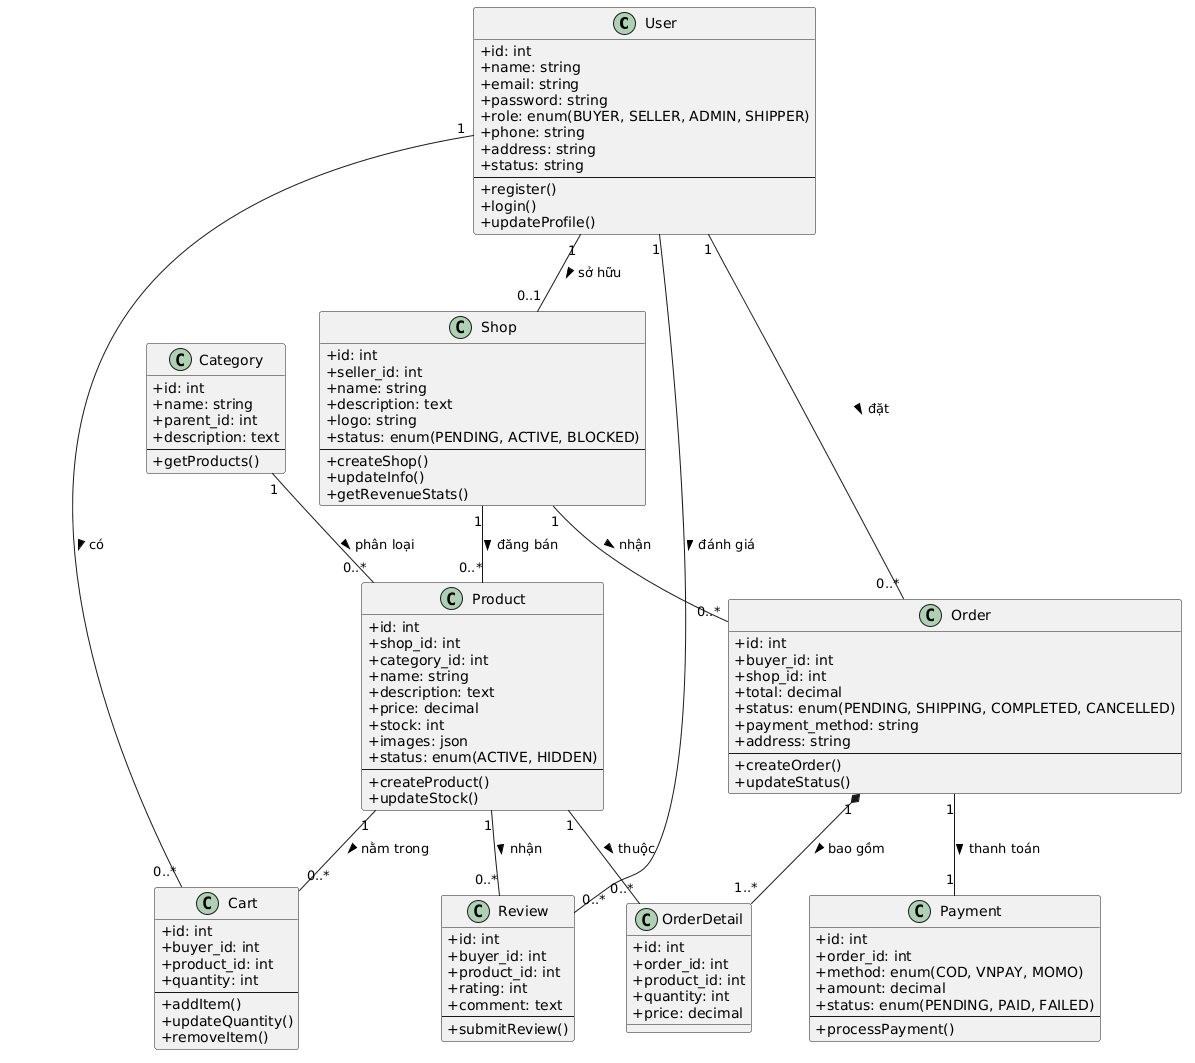

The diagram above was rendered by PlantUML. Its source (embedded in the PNG):
@startuml
skinparam classAttributeIconSize 0
skinparam shadowing false

class User {
    +id: int
    +name: string
    +email: string
    +password: string
    +role: enum(BUYER, SELLER, ADMIN, SHIPPER)
    +phone: string
    +address: string
    +status: string
    --
    +register()
    +login()
    +updateProfile()
}

class Shop {
    +id: int
    +seller_id: int
    +name: string
    +description: text
    +logo: string
    +status: enum(PENDING, ACTIVE, BLOCKED)
    --
    +createShop()
    +updateInfo()
    +getRevenueStats()
}

class Category {
    +id: int
    +name: string
    +parent_id: int
    +description: text
    --
    +getProducts()
}

class Product {
    +id: int
    +shop_id: int
    +category_id: int
    +name: string
    +description: text
    +price: decimal
    +stock: int
    +images: json
    +status: enum(ACTIVE, HIDDEN)
    --
    +createProduct()
    +updateStock()
}

class Cart {
    +id: int
    +buyer_id: int
    +product_id: int
    +quantity: int
    --
    +addItem()
    +updateQuantity()
    +removeItem()
}

class Order {
    +id: int
    +buyer_id: int
    +shop_id: int
    +total: decimal
    +status: enum(PENDING, SHIPPING, COMPLETED, CANCELLED)
    +payment_method: string
    +address: string
    --
    +createOrder()
    +updateStatus()
}

class OrderDetail {
    +id: int
    +order_id: int
    +product_id: int
    +quantity: int
    +price: decimal
}

class Payment {
    +id: int
    +order_id: int
    +method: enum(COD, VNPAY, MOMO)
    +amount: decimal
    +status: enum(PENDING, PAID, FAILED)
    --
    +processPayment()
}

class Review {
    +id: int
    +buyer_id: int
    +product_id: int
    +rating: int
    +comment: text
    --
    +submitReview()
}

User "1" -- "0..1" Shop : sở hữu >
User "1" -- "0..*" Cart : có >
User "1" -- "0..*" Order : đặt >
User "1" -- "0..*" Review : đánh giá >

Shop "1" -- "0..*" Product : đăng bán >
Shop "1" -- "0..*" Order : nhận >
Category "1" -- "0..*" Product : phân loại >

Product "1" -- "0..*" Cart : nằm trong >
Product "1" -- "0..*" OrderDetail : thuộc >
Product "1" -- "0..*" Review : nhận >

Order "1" *-- "1..*" OrderDetail : bao gồm >
Order "1" -- "1" Payment : thanh toán >
@enduml